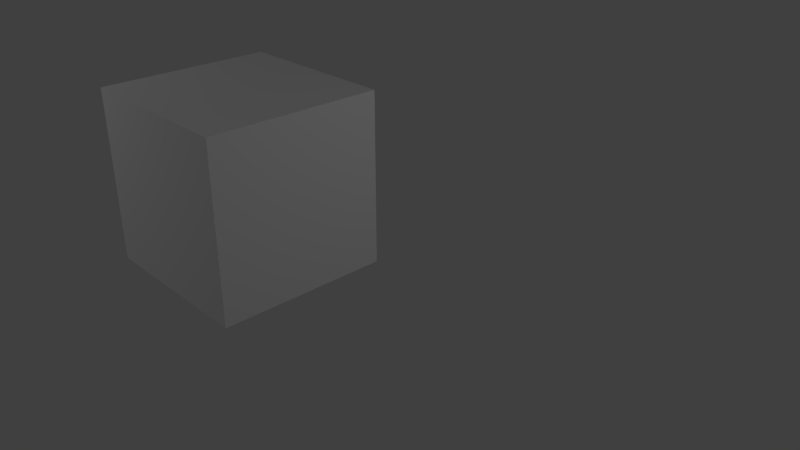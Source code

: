 # Source: dice.blend  (saved by Blender 2.78.0; exported with 4.5.12 LTS)
import bpy
from mathutils import Matrix  # noqa: F401  (used for matrix-valued properties, if any)

bpy.ops.wm.read_factory_settings(use_empty=True)
scene = bpy.context.scene
scene.name = 'Scene'

# ---- collections
col_collection_1 = bpy.data.collections.new('Collection 1'); scene.collection.children.link(col_collection_1)

# ---- materials (node trees are filled in below, after node groups)
mat_material = bpy.data.materials.new('Material')
mat_material.alpha_threshold = 0.0
mat_material.use_transparent_shadow = False
mat_material.roughness = 0.5
mat_material.line_color = (0.0, 0.0, 0.0, 1.0)

# ---- material node trees

# ---- world
world_world = bpy.data.worlds.new('World'); scene.world = world_world
world_world.color = (0.05088, 0.05088, 0.05088)
world_world.use_sun_shadow = False
world_world.sun_shadow_jitter_overblur = 0.0
world_world.cycles.sampling_method = 'MANUAL'

# ---- cameras
cam_camera = bpy.data.cameras.new('Camera')
cam_camera.clip_end = 100.0
cam_camera.lens = 35.0
cam_camera.sensor_width = 32.0
cam_camera.sensor_height = 18.0
cam_camera.ortho_scale = 7.314
cam_camera.dof.focus_distance = 0.0
cam_camera.dof.aperture_fstop = 128.0

# ---- lights
light_lamp_001 = bpy.data.lights.new('Lamp.001', 'POINT')
light_lamp_001.transmission_factor = 0.0
light_lamp_001.cutoff_distance = 30.0
light_lamp_001.energy = 100.0
light_lamp_001.shadow_buffer_clip_start = 1.001
light_lamp_001.shadow_soft_size = 0.1
light_lamp_001.shadow_maximum_resolution = 0.006
light_lamp_001.use_absolute_resolution = True
light_lamp = bpy.data.lights.new('Lamp', 'POINT')
light_lamp.transmission_factor = 0.0
light_lamp.cutoff_distance = 30.0
light_lamp.energy = 100.0
light_lamp.shadow_buffer_clip_start = 1.001
light_lamp.shadow_soft_size = 0.1
light_lamp.shadow_maximum_resolution = 0.006
light_lamp.use_absolute_resolution = True

# ---- meshes
me_cube = bpy.data.meshes.new('Cube')
me_cube.from_pydata([(1.0, 1.0, -1.0), (1.0, -1.0, -1.0), (-1.0, -1.0, -1.0), (-1.0, 1.0, -1.0), (1.0, 1.0, 1.0), (1.0, -1.0, 1.0), (-1.0, -1.0, 1.0), (-1.0, 1.0, 1.0)], [], [(0, 1, 2, 3), (4, 7, 6, 5), (0, 4, 5, 1), (1, 5, 6, 2), (2, 6, 7, 3), (4, 0, 3, 7)])
_uv = me_cube.uv_layers.new(name='UVMap')
_uv.uv.foreach_set('vector', [0.4634, 0.6342, 0.3067, 0.634, 0.3069, 0.3572, 0.4636, 0.3565, 0.6197, 0.6344, 0.6193, 0.3567, 0.775, 0.3569, 0.7753, 0.6337, 0.4634, 0.6342, 0.6197, 0.6344, 0.6195, 0.9122, 0.4638, 0.912, 0.3067, 0.634, 0.1505, 0.6348, 0.1507, 0.358, 0.3069, 0.3572, 0.4638, 0.07969, 0.6195, 0.07988, 0.6193, 0.3567, 0.4636, 0.3565, 0.6197, 0.6344, 0.4634, 0.6342, 0.4636, 0.3565, 0.6193, 0.3567])
me_cube.materials.append(mat_material)
me_cube.use_remesh_preserve_volume = False
me_cube.use_remesh_preserve_attributes = False
me_cube.use_mirror_vertex_groups = False
me_cube.update()

# ---- objects
ob_lamp_001 = bpy.data.objects.new('Lamp.001', light_lamp_001)
ob_cube = bpy.data.objects.new('Cube', me_cube)
ob_lamp = bpy.data.objects.new('Lamp', light_lamp)
ob_camera = bpy.data.objects.new('Camera', cam_camera)

# ---- transforms, parenting, visibility, modifiers, constraints
ob_lamp_001.location = (-4.325, -4.478, 3.687)
ob_lamp_001.rotation_euler = (0.6503, 0.05522, 1.866)
ob_lamp_001.lock_rotations_4d = False
ob_lamp_001.empty_display_type = 'ARROWS'
ob_lamp_001.color = (0.0, 0.0, 0.0, 0.0)
ob_lamp_001.lineart.crease_threshold = 0.0
ob_cube.location = (0.0, 0.0, 0.0)
ob_cube.lock_rotations_4d = False
ob_cube.empty_display_type = 'ARROWS'
ob_cube.lineart.crease_threshold = 0.0
ob_lamp.location = (6.376, 2.154, 2.982)
ob_lamp.rotation_euler = (1.038, -0.3041, -0.1425)
ob_lamp.lock_rotations_4d = False
ob_lamp.empty_display_type = 'ARROWS'
ob_lamp.color = (0.0, 0.0, 0.0, 0.0)
ob_lamp.lineart.crease_threshold = 0.0
ob_camera.location = (7.461, -4.732, 3.752)
ob_camera.rotation_euler = (1.109, 0.0, 0.8149)
ob_camera.lock_rotations_4d = False
ob_camera.empty_display_type = 'ARROWS'
ob_camera.color = (0.0, 0.0, 0.0, 0.0)
ob_camera.display_type = 'WIRE'
ob_camera.lineart.crease_threshold = 0.0

# ---- collection membership
col_collection_1.objects.link(ob_lamp_001)
col_collection_1.objects.link(ob_cube)
col_collection_1.objects.link(ob_lamp)
col_collection_1.objects.link(ob_camera)

# ---- scene / render settings (as saved in the file)
scene.camera = ob_camera
scene.frame_start = 1; scene.frame_end = 250; scene.frame_set(1)
scene.render.engine = 'BLENDER_EEVEE_NEXT'
scene.render.resolution_percentage = 50
scene.render.dither_intensity = 0.0
scene.cycles.use_denoising = False
scene.cycles.samples = 128
scene.cycles.sampling_pattern = 'TABULATED_SOBOL'
scene.cycles.light_sampling_threshold = 0.0
scene.cycles.use_adaptive_sampling = False
scene.cycles.use_light_tree = False
scene.cycles.blur_glossy = 0.0
scene.cycles.sample_clamp_indirect = 0.0
scene.view_settings.view_transform = 'Standard'
bpy.context.view_layer.update()
